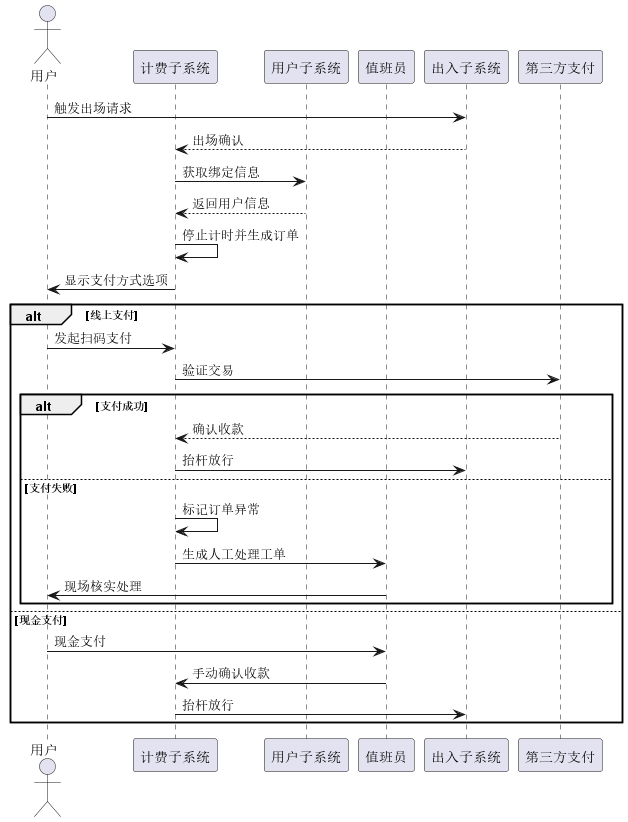

The diagram above was rendered by PlantUML. Its source (embedded in the PNG):
@startuml
actor 用户
participant "计费子系统" as 计费
participant "用户子系统" as 用户库
participant "值班员" as 值班员

用户  -> 出入子系统: 触发出场请求
出入子系统 --> 计费: 出场确认
计费 -> 用户库: 获取绑定信息
用户库 --> 计费: 返回用户信息
计费 -> 计费: 停止计时并生成订单
计费 -> 用户: 显示支付方式选项

alt 线上支付
  用户 -> 计费: 发起扫码支付
  计费 -> 第三方支付: 验证交易
  alt 支付成功
    第三方支付 --> 计费: 确认收款
    计费 -> 出入子系统: 抬杆放行
  else 支付失败
    计费 -> 计费: 标记订单异常
    计费 -> 值班员: 生成人工处理工单
    值班员 -> 用户: 现场核实处理
  end
else 现金支付
  用户 -> 值班员: 现金支付
  值班员 -> 计费: 手动确认收款
  计费 -> 出入子系统: 抬杆放行
end
@enduml